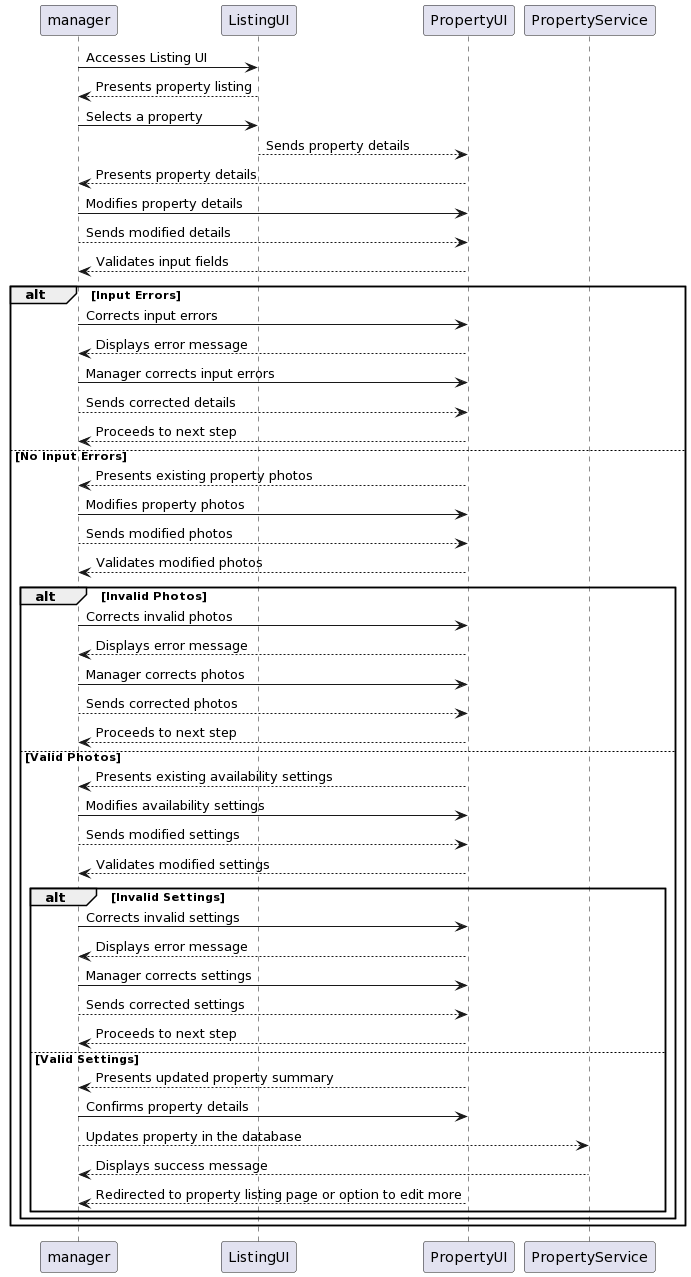

The diagram above was rendered by PlantUML. Its source (embedded in the PNG):
@startuml
manager -> ListingUI: Accesses Listing UI
manager <-- ListingUI: Presents property listing
manager -> ListingUI: Selects a property
ListingUI --> PropertyUI: Sends property details
manager <-- PropertyUI: Presents property details
manager -> PropertyUI: Modifies property details
manager --> PropertyUI: Sends modified details
manager <-- PropertyUI: Validates input fields
alt Input Errors
    manager -> PropertyUI: Corrects input errors
    manager <-- PropertyUI: Displays error message
    manager -> PropertyUI: Manager corrects input errors
    manager --> PropertyUI: Sends corrected details
    manager <-- PropertyUI: Proceeds to next step
else No Input Errors
    manager <-- PropertyUI: Presents existing property photos
    manager -> PropertyUI: Modifies property photos
    manager --> PropertyUI: Sends modified photos
    manager <-- PropertyUI: Validates modified photos
    alt Invalid Photos
        manager -> PropertyUI: Corrects invalid photos
        manager <-- PropertyUI: Displays error message
        manager -> PropertyUI: Manager corrects photos
        manager --> PropertyUI: Sends corrected photos
        manager <-- PropertyUI: Proceeds to next step
    else Valid Photos
        manager <-- PropertyUI: Presents existing availability settings
        manager -> PropertyUI: Modifies availability settings
        manager --> PropertyUI: Sends modified settings
        manager <-- PropertyUI: Validates modified settings
        alt Invalid Settings
            manager -> PropertyUI: Corrects invalid settings
            manager <-- PropertyUI: Displays error message
            manager -> PropertyUI: Manager corrects settings
            manager --> PropertyUI: Sends corrected settings
            manager <-- PropertyUI: Proceeds to next step
        else Valid Settings
            manager <-- PropertyUI: Presents updated property summary
            manager -> PropertyUI: Confirms property details
            manager --> PropertyService: Updates property in the database
            manager <-- PropertyService: Displays success message
            manager <-- PropertyUI: Redirected to property listing page or option to edit more
        end
    end
end
@enduml